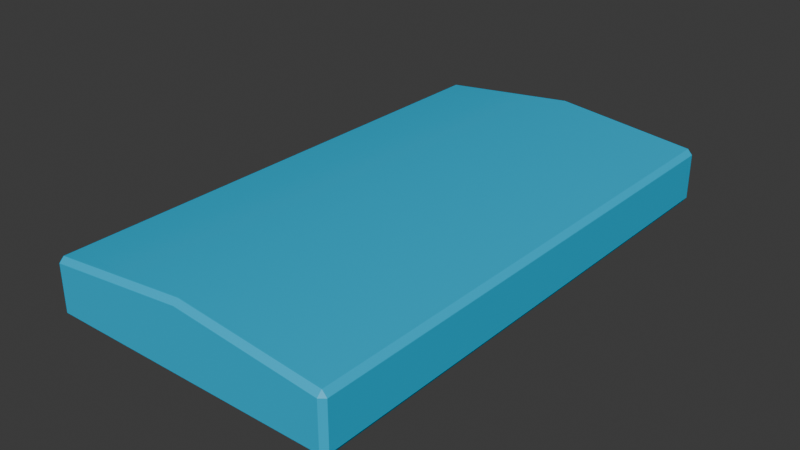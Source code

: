 # Source: ChestTop.blend  (saved by Blender 4.0.36; exported with 4.5.12 LTS)
import bpy
from mathutils import Matrix  # noqa: F401  (used for matrix-valued properties, if any)

bpy.ops.wm.read_factory_settings(use_empty=True)
scene = bpy.context.scene
scene.name = 'Scene'

# ---- collections
col_collection = bpy.data.collections.new('Collection'); scene.collection.children.link(col_collection)

# ---- materials (node trees are filled in below, after node groups)
mat_metalfurniture = bpy.data.materials.new('MetalFurniture')
mat_metalfurniture.use_transparent_shadow = False
mat_woodfurniture = bpy.data.materials.new('WoodFurniture')
mat_woodfurniture.use_transparent_shadow = False

# ---- node groups
ng_auto_smooth = bpy.data.node_groups.new('Auto Smooth', 'GeometryNodeTree')
_s = ng_auto_smooth.interface.new_socket(name='Geometry', in_out='OUTPUT', socket_type='NodeSocketGeometry')
_s = ng_auto_smooth.interface.new_socket(name='Geometry', in_out='INPUT', socket_type='NodeSocketGeometry')
_s = ng_auto_smooth.interface.new_socket(name='Angle', in_out='INPUT', socket_type='NodeSocketFloat')
_s.subtype = 'ANGLE'
_s.min_value = 0.0
_s.max_value = 3.142
ng_auto_smooth.is_modifier = True
_N = ng_auto_smooth.nodes; _L = ng_auto_smooth.links
n0 = _N.new('NodeGroupOutput'); n0.name = 'Group Output'; n0.location = (480, -100)
n1 = _N.new('NodeGroupInput'); n1.name = 'Group Input'; n1.location = (-420, -300)
n2 = _N.new('NodeGroupInput'); n2.name = 'Group Input.001'; n2.location = (-60, -100)
n3 = _N.new('GeometryNodeSetShadeSmooth'); n3.name = 'Set Shade Smooth'; n3.location = (120, -100)
n3.domain = 'EDGE'
n4 = _N.new('GeometryNodeSetShadeSmooth'); n4.name = 'Set Shade Smooth.001'; n4.location = (300, -100)
n5 = _N.new('GeometryNodeInputMeshEdgeAngle'); n5.name = 'Edge Angle'; n5.location = (-420, -220)
n6 = _N.new('GeometryNodeInputEdgeSmooth'); n6.name = 'Is Edge Smooth'; n6.location = (-60, -160)
n7 = _N.new('GeometryNodeInputShadeSmooth'); n7.name = 'Is Face Smooth'; n7.location = (-240, -340)
n8 = _N.new('FunctionNodeBooleanMath'); n8.name = 'Boolean Math'; n8.location = (-60, -220)
n9 = _N.new('FunctionNodeCompare'); n9.name = 'Compare'; n9.location = (-240, -180)
n9.operation = 'LESS_EQUAL'
_L.new(n5.outputs[0], n9.inputs[0])
_L.new(n4.outputs[0], n0.inputs[0])
_L.new(n1.outputs[1], n9.inputs[1])
_L.new(n9.outputs[0], n8.inputs[0])
_L.new(n7.outputs[0], n8.inputs[1])
_L.new(n2.outputs[0], n3.inputs[0])
_L.new(n6.outputs[0], n3.inputs[1])
_L.new(n3.outputs[0], n4.inputs[0])
_L.new(n8.outputs[0], n3.inputs[2])
n0.is_active_output = True

# ---- material node trees
mat_metalfurniture.use_nodes = True; mat_metalfurniture.node_tree.nodes.clear()
_N = mat_metalfurniture.node_tree.nodes; _L = mat_metalfurniture.node_tree.links
n0 = _N.new('ShaderNodeBsdfPrincipled'); n0.name = 'Principled BSDF'; n0.location = (10, 300)
n0.inputs[0].default_value = (0.2798, 0.2199, 0.03757, 1.0)
n0.inputs[3].default_value = 1.45
n1 = _N.new('ShaderNodeOutputMaterial'); n1.name = 'Material Output'; n1.location = (300, 300)
_L.new(n0.outputs[0], n1.inputs[0])
n1.is_active_output = True
mat_woodfurniture.use_nodes = True; mat_woodfurniture.node_tree.nodes.clear()
_N = mat_woodfurniture.node_tree.nodes; _L = mat_woodfurniture.node_tree.links
n0 = _N.new('ShaderNodeBsdfPrincipled'); n0.name = 'Principled BSDF'; n0.location = (10, 300)
n0.inputs[0].default_value = (0.0, 0.4927, 0.8012, 1.0)
n0.inputs[3].default_value = 1.45
n1 = _N.new('ShaderNodeOutputMaterial'); n1.name = 'Material Output'; n1.location = (300, 300)
_L.new(n0.outputs[0], n1.inputs[0])
n1.is_active_output = True

# ---- world
world_world = bpy.data.worlds.new('World'); scene.world = world_world
world_world.use_nodes = True; world_world.node_tree.nodes.clear()
_N = world_world.node_tree.nodes; _L = world_world.node_tree.links
n0 = _N.new('ShaderNodeOutputWorld'); n0.name = 'World Output'; n0.location = (300, 300)
n1 = _N.new('ShaderNodeBackground'); n1.name = 'Background'; n1.location = (10, 300)
n1.inputs[0].default_value = (0.05088, 0.05088, 0.05088, 1.0)
_L.new(n1.outputs[0], n0.inputs[0])
n0.is_active_output = True
world_world.color = (0.05088, 0.05088, 0.05088)
world_world.use_sun_shadow = False
world_world.sun_shadow_jitter_overblur = 0.0

# ---- meshes
me_cube_026 = bpy.data.meshes.new('Cube.026')
me_cube_026.from_pydata([(-0.0864, -0.0152, -0.03455), (-0.0864, -0.0152, 0.03455), (-0.0864, 0.0152, -0.03455), (-0.0864, 0.0152, 0.03455), (0.0864, -0.0152, -0.03455), (0.0864, -0.0152, 0.03455), (0.0864, 0.0152, -0.03455), (0.0864, 0.0152, 0.03455)], [], [(0, 1, 3, 2), (2, 3, 7, 6), (6, 7, 5, 4), (4, 5, 1, 0), (2, 6, 4, 0), (7, 3, 1, 5)])
me_cube_026.polygons.foreach_set('use_smooth', [True] * 6)
_uv = me_cube_026.uv_layers.new(name='UVMap')
_uv.uv.foreach_set('vector', [0.375, 0.0, 0.625, 0.0, 0.625, 0.25, 0.375, 0.25, 0.375, 0.25, 0.625, 0.25, 0.625, 0.5, 0.375, 0.5, 0.375, 0.5, 0.625, 0.5, 0.625, 0.75, 0.375, 0.75, 0.375, 0.75, 0.625, 0.75, 0.625, 1.0, 0.375, 1.0, 0.125, 0.5, 0.375, 0.5, 0.375, 0.75, 0.125, 0.75, 0.625, 0.5, 0.875, 0.5, 0.875, 0.75, 0.625, 0.75])
me_cube_026.materials.append(mat_metalfurniture)
me_cube_026.update()
me_cube_025 = bpy.data.meshes.new('Cube.025')
me_cube_025.from_pydata([(-0.5464, -0.3033, -0.05534), (-0.5464, -0.3033, 0.0593), (-0.5464, 0.3033, -0.05534), (-0.5464, 0.3033, 0.0593), (0.5464, -0.3033, -0.05534), (0.5464, -0.3033, 0.0593), (0.5464, 0.3033, -0.05534), (0.5464, 0.3033, 0.0593), (-0.5464, -1.94e-08, -0.08801), (-0.5464, 2.743e-08, 0.0593), (0.5464, -1.94e-08, -0.08801), (0.5464, 2.743e-08, 0.0593), (-9.578e-10, 0.3033, -0.05534), (-9.578e-10, 0.3033, 0.0593), (-9.578e-10, -0.3033, -0.05534), (-9.578e-10, -0.3033, 0.0593), (-9.578e-10, -1.94e-08, -0.08801), (-0.4888, -0.2698, -0.03346), (-0.4768, -0.2647, 0.0593), (-0.4888, 0.2698, -0.03346), (-0.4768, 0.2647, 0.0593), (0.4888, -0.2698, -0.03346), (0.4768, -0.2647, 0.0593), (0.4888, 0.2698, -0.03346), (0.4768, 0.2647, 0.0593), (-0.4798, -1.94e-08, -0.05769), (-0.448, 2.743e-08, 0.0593), (0.4798, -1.94e-08, -0.05769), (0.448, 2.743e-08, 0.0593), (-9.578e-10, 0.262, -0.02836), (-9.578e-10, 0.2487, 0.0593), (-9.578e-10, -0.262, -0.02836), (-9.578e-10, -0.2487, 0.0593), (-9.578e-10, -1.94e-08, -0.04683)], [], [(8, 9, 3, 2), (12, 13, 7, 6), (10, 11, 5, 4), (14, 15, 1, 0), (16, 10, 4, 14), (12, 6, 10, 16), (6, 7, 11, 10), (0, 1, 9, 8), (2, 12, 16, 8), (8, 16, 14, 0), (4, 5, 15, 14), (2, 3, 13, 12), (25, 19, 20, 26), (29, 23, 24, 30), (27, 21, 22, 28), (31, 17, 18, 32), (33, 31, 21, 27), (29, 33, 27, 23), (23, 27, 28, 24), (17, 25, 26, 18), (19, 25, 33, 29), (25, 17, 31, 33), (21, 31, 32, 22), (19, 29, 30, 20), (3, 9, 26, 20), (7, 13, 30, 24), (5, 11, 28, 22), (1, 15, 32, 18), (9, 1, 18, 26), (11, 7, 24, 28), (13, 3, 20, 30), (15, 5, 22, 32)])
me_cube_025.polygons.foreach_set('use_smooth', [True] * 32)
_uv = me_cube_025.uv_layers.new(name='UVMap')
_uv.uv.foreach_set('vector', [0.375, 0.125, 0.625, 0.125, 0.625, 0.25, 0.375, 0.25, 0.375, 0.375, 0.625, 0.375, 0.625, 0.5, 0.375, 0.5, 0.375, 0.625, 0.625, 0.625, 0.625, 0.75, 0.375, 0.75, 0.375, 0.875, 0.625, 0.875, 0.625, 1.0, 0.375, 1.0, 0.25, 0.625, 0.375, 0.625, 0.375, 0.75, 0.25, 0.75, 0.25, 0.5, 0.375, 0.5, 0.375, 0.625, 0.25, 0.625, 0.375, 0.5, 0.625, 0.5, 0.625, 0.625, 0.375, 0.625, 0.375, 0.0, 0.625, 0.0, 0.625, 0.125, 0.375, 0.125, 0.125, 0.5, 0.25, 0.5, 0.25, 0.625, 0.125, 0.625, 0.125, 0.625, 0.25, 0.625, 0.25, 0.75, 0.125, 0.75, 0.375, 0.75, 0.625, 0.75, 0.625, 0.875, 0.375, 0.875, 0.375, 0.25, 0.625, 0.25, 0.625, 0.375, 0.375, 0.375, 0.375, 0.125, 0.375, 0.25, 0.625, 0.25, 0.625, 0.125, 0.375, 0.375, 0.375, 0.5, 0.625, 0.5, 0.625, 0.375, 0.375, 0.625, 0.375, 0.75, 0.625, 0.75, 0.625, 0.625, 0.375, 0.875, 0.375, 1.0, 0.625, 1.0, 0.625, 0.875, 0.25, 0.625, 0.25, 0.75, 0.375, 0.75, 0.375, 0.625, 0.25, 0.5, 0.25, 0.625, 0.375, 0.625, 0.375, 0.5, 0.375, 0.5, 0.375, 0.625, 0.625, 0.625, 0.625, 0.5, 0.375, 0.0, 0.375, 0.125, 0.625, 0.125, 0.625, 0.0, 0.125, 0.5, 0.125, 0.625, 0.25, 0.625, 0.25, 0.5, 0.125, 0.625, 0.125, 0.75, 0.25, 0.75, 0.25, 0.625, 0.375, 0.75, 0.375, 0.875, 0.625, 0.875, 0.625, 0.75, 0.375, 0.25, 0.375, 0.375, 0.625, 0.375, 0.625, 0.25, 0.625, 0.25, 0.625, 0.125, 0.625, 0.125, 0.625, 0.25, 0.625, 0.5, 0.625, 0.375, 0.625, 0.375, 0.625, 0.5, 0.625, 0.75, 0.625, 0.625, 0.625, 0.625, 0.625, 0.75, 0.625, 1.0, 0.625, 0.875, 0.625, 0.875, 0.625, 1.0, 0.625, 0.125, 0.625, 0.0, 0.625, 0.0, 0.625, 0.125, 0.625, 0.625, 0.625, 0.5, 0.625, 0.5, 0.625, 0.625, 0.625, 0.375, 0.625, 0.25, 0.625, 0.25, 0.625, 0.375, 0.625, 0.875, 0.625, 0.75, 0.625, 0.75, 0.625, 0.875])
me_cube_025.materials.append(mat_woodfurniture)
me_cube_025.update()

# ---- objects
ob_chestlock = bpy.data.objects.new('ChestLock', me_cube_026)
ob_chestbase_001 = bpy.data.objects.new('ChestBase.001', me_cube_025)

# ---- transforms, parenting, visibility, modifiers, constraints
ob_chestlock.location = (-0.6244, -0.0008414, -0.001111)
ob_chestlock.rotation_euler = (0.0, -0.0, 1.571)
_m = ob_chestlock.modifiers.new('Bevel', 'BEVEL')
_m.width = 0.005
_m.width_pct = 0.005
_m = ob_chestlock.modifiers.new('Auto Smooth', 'NODES')
_m.node_group = ng_auto_smooth
_gi = [s.identifier for s in ng_auto_smooth.interface.items_tree if s.item_type == 'SOCKET' and s.in_out == 'INPUT']
_m[_gi[1]] = 0.5236  # Angle
ob_chestbase_001.location = (-0.3054, 0.0004098, 0.06474)
ob_chestbase_001.rotation_euler = (3.142, -0.0, 1.571)
_m = ob_chestbase_001.modifiers.new('Bevel', 'BEVEL')
_m.width = 0.01
_m.width_pct = 0.01
_m = ob_chestbase_001.modifiers.new('Auto Smooth', 'NODES')
_m.node_group = ng_auto_smooth
_gi = [s.identifier for s in ng_auto_smooth.interface.items_tree if s.item_type == 'SOCKET' and s.in_out == 'INPUT']
_m[_gi[1]] = 0.5236  # Angle

# ---- collection membership
col_collection.objects.link(ob_chestlock)
col_collection.objects.link(ob_chestbase_001)

# ---- scene / render settings (as saved in the file)
scene.frame_start = 1; scene.frame_end = 250; scene.frame_set(1)
scene.render.engine = 'BLENDER_EEVEE_NEXT'
scene.cycles.sampling_pattern = 'TABULATED_SOBOL'
bpy.context.view_layer.update()

# ---- added for rendering (the .blend has no active camera and no usable light): camera, sun
cam_auto = bpy.data.cameras.new('AutoCamera')
cam_auto.lens = 50.0
cam_auto.sensor_width = 36.0
cam_auto.clip_end = 1000.0
ob_auto_camera = bpy.data.objects.new('AutoCamera', cam_auto)
scene.collection.objects.link(ob_auto_camera)
ob_auto_camera.location = (0.862536, -1.41964, 1.00524)
ob_auto_camera.rotation_euler = (1.09748, -7.21219e-08, 0.694738)
scene.camera = ob_auto_camera
light_auto_sun = bpy.data.lights.new('AutoSun', 'SUN')
light_auto_sun.energy = 3.0
light_auto_sun.angle = 0.0523599
ob_auto_sun = bpy.data.objects.new('AutoSun', light_auto_sun)
scene.collection.objects.link(ob_auto_sun)
ob_auto_sun.rotation_euler = (0.872665, 0.174533, 0.523599)
bpy.context.view_layer.update()
